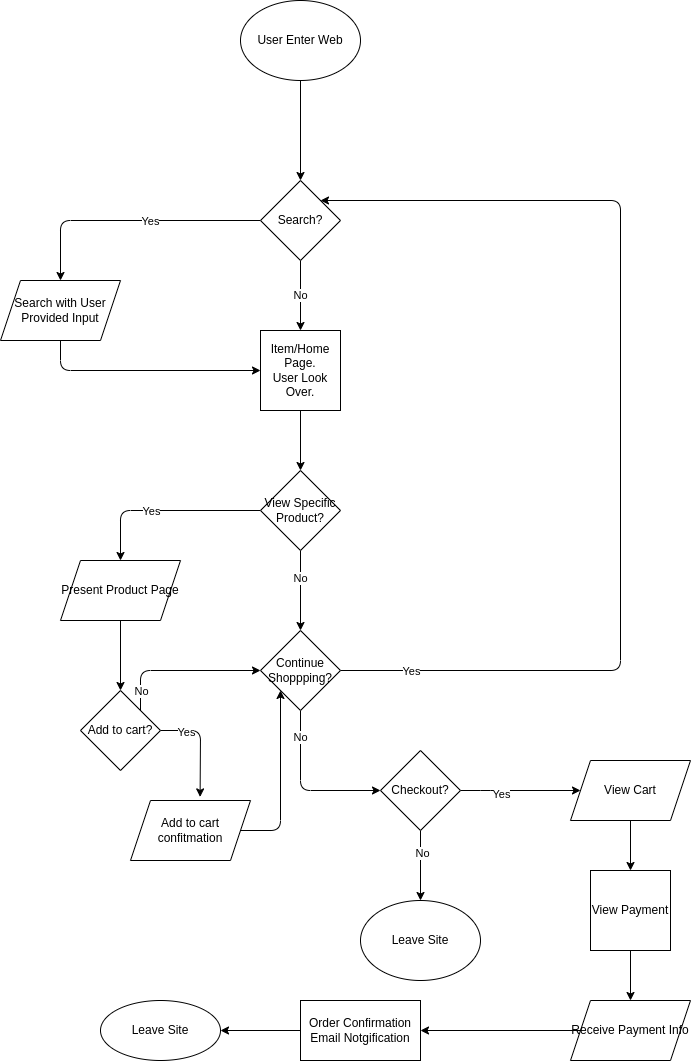

The diagram above was exported from draw.io. Its source (the exported page's mxGraphModel, read from the mxfile embedded in the PNG):
<mxGraphModel dx="1865" dy="924" grid="1" gridSize="10" guides="1" tooltips="1" connect="1" arrows="1" fold="1" page="1" pageScale="1" pageWidth="850" pageHeight="1100" math="0" shadow="0">
  <root>
    <mxCell id="0" />
    <mxCell id="1" parent="0" />
    <mxCell id="4" value="" style="edgeStyle=none;html=1;" edge="1" parent="1" source="2" target="3">
      <mxGeometry relative="1" as="geometry" />
    </mxCell>
    <mxCell id="2" value="User Enter Web" style="ellipse;whiteSpace=wrap;html=1;" vertex="1" parent="1">
      <mxGeometry x="340" y="40" width="120" height="80" as="geometry" />
    </mxCell>
    <mxCell id="6" style="edgeStyle=none;html=1;exitX=0;exitY=0.5;exitDx=0;exitDy=0;entryX=0.5;entryY=0;entryDx=0;entryDy=0;" edge="1" parent="1" source="3" target="5">
      <mxGeometry relative="1" as="geometry">
        <Array as="points">
          <mxPoint x="160" y="260" />
        </Array>
      </mxGeometry>
    </mxCell>
    <mxCell id="7" value="Yes" style="edgeLabel;html=1;align=center;verticalAlign=middle;resizable=0;points=[];" vertex="1" connectable="0" parent="6">
      <mxGeometry x="-0.1486" relative="1" as="geometry">
        <mxPoint as="offset" />
      </mxGeometry>
    </mxCell>
    <mxCell id="10" value="No" style="edgeStyle=none;html=1;exitX=0.5;exitY=1;exitDx=0;exitDy=0;entryX=0.5;entryY=0;entryDx=0;entryDy=0;" edge="1" parent="1" source="3" target="8">
      <mxGeometry relative="1" as="geometry" />
    </mxCell>
    <mxCell id="3" value="Search?" style="rhombus;whiteSpace=wrap;html=1;" vertex="1" parent="1">
      <mxGeometry x="360" y="220" width="80" height="80" as="geometry" />
    </mxCell>
    <mxCell id="9" style="edgeStyle=none;html=1;exitX=0.5;exitY=1;exitDx=0;exitDy=0;entryX=0;entryY=0.5;entryDx=0;entryDy=0;" edge="1" parent="1" source="5" target="8">
      <mxGeometry relative="1" as="geometry">
        <Array as="points">
          <mxPoint x="160" y="410" />
        </Array>
      </mxGeometry>
    </mxCell>
    <mxCell id="5" value="Search with User&lt;br&gt;Provided Input" style="shape=parallelogram;perimeter=parallelogramPerimeter;whiteSpace=wrap;html=1;fixedSize=1;" vertex="1" parent="1">
      <mxGeometry x="100" y="320" width="120" height="60" as="geometry" />
    </mxCell>
    <mxCell id="12" style="edgeStyle=none;html=1;exitX=0.5;exitY=1;exitDx=0;exitDy=0;entryX=0.5;entryY=0;entryDx=0;entryDy=0;" edge="1" parent="1" source="8" target="11">
      <mxGeometry relative="1" as="geometry" />
    </mxCell>
    <mxCell id="8" value="Item/Home&lt;br&gt;Page.&lt;br&gt;User Look Over." style="whiteSpace=wrap;html=1;aspect=fixed;" vertex="1" parent="1">
      <mxGeometry x="360" y="370" width="80" height="80" as="geometry" />
    </mxCell>
    <mxCell id="13" style="edgeStyle=none;html=1;exitX=0;exitY=0.5;exitDx=0;exitDy=0;" edge="1" parent="1" source="11">
      <mxGeometry relative="1" as="geometry">
        <mxPoint x="220" y="600" as="targetPoint" />
        <Array as="points">
          <mxPoint x="220" y="550" />
        </Array>
      </mxGeometry>
    </mxCell>
    <mxCell id="15" value="Yes" style="edgeLabel;html=1;align=center;verticalAlign=middle;resizable=0;points=[];" vertex="1" connectable="0" parent="13">
      <mxGeometry x="-0.0349" relative="1" as="geometry">
        <mxPoint x="-18" as="offset" />
      </mxGeometry>
    </mxCell>
    <mxCell id="17" value="" style="edgeStyle=none;html=1;" edge="1" parent="1" source="11" target="16">
      <mxGeometry relative="1" as="geometry" />
    </mxCell>
    <mxCell id="45" value="No" style="edgeLabel;html=1;align=center;verticalAlign=middle;resizable=0;points=[];" vertex="1" connectable="0" parent="17">
      <mxGeometry x="-0.3187" y="-1" relative="1" as="geometry">
        <mxPoint as="offset" />
      </mxGeometry>
    </mxCell>
    <mxCell id="11" value="View Specific Product?" style="rhombus;whiteSpace=wrap;html=1;" vertex="1" parent="1">
      <mxGeometry x="360" y="510" width="80" height="80" as="geometry" />
    </mxCell>
    <mxCell id="19" value="" style="edgeStyle=none;html=1;" edge="1" parent="1" source="14" target="18">
      <mxGeometry relative="1" as="geometry" />
    </mxCell>
    <mxCell id="14" value="Present Product Page" style="shape=parallelogram;perimeter=parallelogramPerimeter;whiteSpace=wrap;html=1;fixedSize=1;" vertex="1" parent="1">
      <mxGeometry x="160" y="600" width="120" height="60" as="geometry" />
    </mxCell>
    <mxCell id="24" style="edgeStyle=none;html=1;exitX=1;exitY=0.5;exitDx=0;exitDy=0;entryX=1;entryY=0;entryDx=0;entryDy=0;" edge="1" parent="1" source="16" target="3">
      <mxGeometry relative="1" as="geometry">
        <Array as="points">
          <mxPoint x="720" y="710" />
          <mxPoint x="720" y="240" />
        </Array>
      </mxGeometry>
    </mxCell>
    <mxCell id="25" value="Yes" style="edgeLabel;html=1;align=center;verticalAlign=middle;resizable=0;points=[];" vertex="1" connectable="0" parent="24">
      <mxGeometry x="-0.7765" y="3" relative="1" as="geometry">
        <mxPoint x="-47" y="3" as="offset" />
      </mxGeometry>
    </mxCell>
    <mxCell id="26" style="edgeStyle=none;html=1;exitX=0.5;exitY=1;exitDx=0;exitDy=0;" edge="1" parent="1" source="16" target="27">
      <mxGeometry relative="1" as="geometry">
        <mxPoint x="520" y="830" as="targetPoint" />
        <Array as="points">
          <mxPoint x="400" y="830" />
        </Array>
      </mxGeometry>
    </mxCell>
    <mxCell id="28" value="No" style="edgeLabel;html=1;align=center;verticalAlign=middle;resizable=0;points=[];" vertex="1" connectable="0" parent="26">
      <mxGeometry x="-0.6705" y="-1" relative="1" as="geometry">
        <mxPoint as="offset" />
      </mxGeometry>
    </mxCell>
    <mxCell id="16" value="Continue Shoppping?" style="rhombus;whiteSpace=wrap;html=1;" vertex="1" parent="1">
      <mxGeometry x="360" y="670" width="80" height="80" as="geometry" />
    </mxCell>
    <mxCell id="22" style="edgeStyle=none;html=1;exitX=1;exitY=0.5;exitDx=0;exitDy=0;entryX=0.58;entryY=-0.06;entryDx=0;entryDy=0;entryPerimeter=0;" edge="1" parent="1" source="18" target="21">
      <mxGeometry relative="1" as="geometry">
        <Array as="points">
          <mxPoint x="300" y="770" />
        </Array>
      </mxGeometry>
    </mxCell>
    <mxCell id="23" value="Yes" style="edgeLabel;html=1;align=center;verticalAlign=middle;resizable=0;points=[];" vertex="1" connectable="0" parent="22">
      <mxGeometry x="-0.2036" relative="1" as="geometry">
        <mxPoint x="-14" as="offset" />
      </mxGeometry>
    </mxCell>
    <mxCell id="49" style="edgeStyle=none;html=1;entryX=0;entryY=0.5;entryDx=0;entryDy=0;exitX=1;exitY=0;exitDx=0;exitDy=0;" edge="1" parent="1" source="18" target="16">
      <mxGeometry relative="1" as="geometry">
        <Array as="points">
          <mxPoint x="240" y="710" />
        </Array>
      </mxGeometry>
    </mxCell>
    <mxCell id="50" value="No" style="edgeLabel;html=1;align=center;verticalAlign=middle;resizable=0;points=[];" vertex="1" connectable="0" parent="49">
      <mxGeometry x="-0.4958" relative="1" as="geometry">
        <mxPoint y="20" as="offset" />
      </mxGeometry>
    </mxCell>
    <mxCell id="18" value="Add to cart?" style="rhombus;whiteSpace=wrap;html=1;" vertex="1" parent="1">
      <mxGeometry x="180" y="730" width="80" height="80" as="geometry" />
    </mxCell>
    <mxCell id="46" style="edgeStyle=none;html=1;exitX=1;exitY=0.5;exitDx=0;exitDy=0;entryX=0;entryY=1;entryDx=0;entryDy=0;" edge="1" parent="1" source="21" target="16">
      <mxGeometry relative="1" as="geometry">
        <Array as="points">
          <mxPoint x="380" y="870" />
        </Array>
      </mxGeometry>
    </mxCell>
    <mxCell id="21" value="Add to cart confitmation" style="shape=parallelogram;perimeter=parallelogramPerimeter;whiteSpace=wrap;html=1;fixedSize=1;" vertex="1" parent="1">
      <mxGeometry x="230" y="840" width="120" height="60" as="geometry" />
    </mxCell>
    <mxCell id="29" style="edgeStyle=none;html=1;exitX=0.5;exitY=1;exitDx=0;exitDy=0;" edge="1" parent="1" source="27">
      <mxGeometry relative="1" as="geometry">
        <mxPoint x="520" y="940" as="targetPoint" />
      </mxGeometry>
    </mxCell>
    <mxCell id="30" value="No" style="edgeLabel;html=1;align=center;verticalAlign=middle;resizable=0;points=[];" vertex="1" connectable="0" parent="29">
      <mxGeometry x="-0.3611" y="1" relative="1" as="geometry">
        <mxPoint as="offset" />
      </mxGeometry>
    </mxCell>
    <mxCell id="33" style="edgeStyle=none;html=1;exitX=1;exitY=0.5;exitDx=0;exitDy=0;entryX=0;entryY=0.5;entryDx=0;entryDy=0;" edge="1" parent="1" source="27" target="32">
      <mxGeometry relative="1" as="geometry">
        <Array as="points">
          <mxPoint x="590" y="830" />
        </Array>
      </mxGeometry>
    </mxCell>
    <mxCell id="34" value="Yes" style="edgeLabel;html=1;align=center;verticalAlign=middle;resizable=0;points=[];" vertex="1" connectable="0" parent="33">
      <mxGeometry x="-0.3281" y="-3" relative="1" as="geometry">
        <mxPoint as="offset" />
      </mxGeometry>
    </mxCell>
    <mxCell id="27" value="Checkout?" style="rhombus;whiteSpace=wrap;html=1;" vertex="1" parent="1">
      <mxGeometry x="480" y="790" width="80" height="80" as="geometry" />
    </mxCell>
    <mxCell id="31" value="Leave Site" style="ellipse;whiteSpace=wrap;html=1;" vertex="1" parent="1">
      <mxGeometry x="460" y="940" width="120" height="80" as="geometry" />
    </mxCell>
    <mxCell id="36" style="edgeStyle=none;html=1;exitX=0.5;exitY=1;exitDx=0;exitDy=0;entryX=0.5;entryY=0;entryDx=0;entryDy=0;" edge="1" parent="1" source="32" target="35">
      <mxGeometry relative="1" as="geometry" />
    </mxCell>
    <mxCell id="32" value="View Cart" style="shape=parallelogram;perimeter=parallelogramPerimeter;whiteSpace=wrap;html=1;fixedSize=1;" vertex="1" parent="1">
      <mxGeometry x="670" y="800" width="120" height="60" as="geometry" />
    </mxCell>
    <mxCell id="39" style="edgeStyle=none;html=1;exitX=0.5;exitY=1;exitDx=0;exitDy=0;" edge="1" parent="1" source="35">
      <mxGeometry relative="1" as="geometry">
        <mxPoint x="730" y="1040" as="targetPoint" />
      </mxGeometry>
    </mxCell>
    <mxCell id="35" value="View Payment" style="whiteSpace=wrap;html=1;aspect=fixed;" vertex="1" parent="1">
      <mxGeometry x="690" y="910" width="80" height="80" as="geometry" />
    </mxCell>
    <mxCell id="42" style="edgeStyle=none;html=1;exitX=0;exitY=0.5;exitDx=0;exitDy=0;" edge="1" parent="1" source="40" target="41">
      <mxGeometry relative="1" as="geometry" />
    </mxCell>
    <mxCell id="40" value="Receive Payment Info" style="shape=parallelogram;perimeter=parallelogramPerimeter;whiteSpace=wrap;html=1;fixedSize=1;" vertex="1" parent="1">
      <mxGeometry x="670" y="1040" width="120" height="60" as="geometry" />
    </mxCell>
    <mxCell id="44" value="" style="edgeStyle=none;html=1;" edge="1" parent="1" source="41" target="43">
      <mxGeometry relative="1" as="geometry" />
    </mxCell>
    <mxCell id="41" value="Order Confirmation&lt;br&gt;Email Notgification" style="rounded=0;whiteSpace=wrap;html=1;" vertex="1" parent="1">
      <mxGeometry x="400" y="1040" width="120" height="60" as="geometry" />
    </mxCell>
    <mxCell id="43" value="Leave Site" style="ellipse;whiteSpace=wrap;html=1;rounded=0;" vertex="1" parent="1">
      <mxGeometry x="200" y="1040" width="120" height="60" as="geometry" />
    </mxCell>
  </root>
</mxGraphModel>